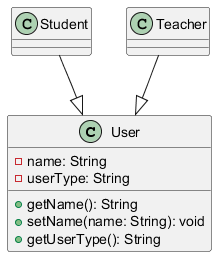

The diagram above was rendered by PlantUML. Its source (embedded in the PNG):
@startuml
class User {
  - name: String
  - userType: String
  + getName(): String
  + setName(name: String): void
  + getUserType(): String
}

class Student {
}

class Teacher {
}

Student --|> User
Teacher --|> User
@enduml